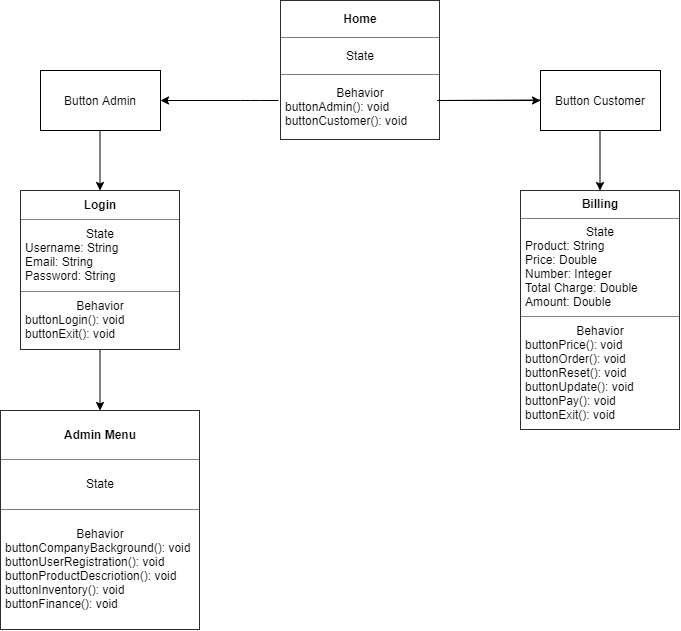

The diagram above was exported from draw.io. Its source (the exported page's mxGraphModel, read from the mxfile embedded in the PNG):
<mxGraphModel dx="1038" dy="547" grid="1" gridSize="10" guides="1" tooltips="1" connect="1" arrows="1" fold="1" page="1" pageScale="1" pageWidth="850" pageHeight="1100" math="0" shadow="0">
  <root>
    <mxCell id="0" />
    <mxCell id="1" parent="0" />
    <mxCell id="MtdLCM3bclM5Fa6z8Jy4-3" value="&lt;table border=&quot;1&quot; width=&quot;100%&quot; cellpadding=&quot;4&quot; style=&quot;width: 100% ; height: 100% ; border-collapse: collapse&quot;&gt;&lt;tbody&gt;&lt;tr&gt;&lt;th align=&quot;center&quot;&gt;Home&lt;/th&gt;&lt;/tr&gt;&lt;tr&gt;&lt;td align=&quot;center&quot;&gt;State&lt;/td&gt;&lt;/tr&gt;&lt;tr&gt;&lt;td&gt;&lt;div style=&quot;text-align: center&quot;&gt;&lt;span&gt;Behavior&lt;/span&gt;&lt;/div&gt;&lt;div&gt;buttonAdmin(): void&lt;/div&gt;&lt;div&gt;buttonCustomer(): void&lt;/div&gt;&lt;/td&gt;&lt;/tr&gt;&lt;/tbody&gt;&lt;/table&gt;" style="text;html=1;strokeColor=none;fillColor=none;overflow=fill;" parent="1" vertex="1">
      <mxGeometry x="360" y="10" width="160" height="140" as="geometry" />
    </mxCell>
    <mxCell id="MtdLCM3bclM5Fa6z8Jy4-7" value="" style="endArrow=classic;html=1;" parent="1" target="MtdLCM3bclM5Fa6z8Jy4-8" edge="1">
      <mxGeometry width="50" height="50" relative="1" as="geometry">
        <mxPoint x="358" y="110" as="sourcePoint" />
        <mxPoint x="240" y="110" as="targetPoint" />
        <Array as="points">
          <mxPoint x="330" y="110" />
        </Array>
      </mxGeometry>
    </mxCell>
    <mxCell id="MtdLCM3bclM5Fa6z8Jy4-8" value="Button Admin" style="rounded=0;whiteSpace=wrap;html=1;" parent="1" vertex="1">
      <mxGeometry x="120" y="80" width="120" height="60" as="geometry" />
    </mxCell>
    <mxCell id="MtdLCM3bclM5Fa6z8Jy4-9" value="" style="endArrow=classic;html=1;" parent="1" edge="1">
      <mxGeometry width="50" height="50" relative="1" as="geometry">
        <mxPoint x="179.5" y="140" as="sourcePoint" />
        <mxPoint x="179.5" y="200" as="targetPoint" />
      </mxGeometry>
    </mxCell>
    <mxCell id="MtdLCM3bclM5Fa6z8Jy4-10" value="&lt;table border=&quot;1&quot; width=&quot;100%&quot; cellpadding=&quot;4&quot; style=&quot;width: 100% ; height: 100% ; border-collapse: collapse&quot;&gt;&lt;tbody&gt;&lt;tr&gt;&lt;th align=&quot;center&quot;&gt;Login&lt;/th&gt;&lt;/tr&gt;&lt;tr&gt;&lt;td&gt;&lt;div style=&quot;text-align: center&quot;&gt;&lt;span&gt;State&lt;/span&gt;&lt;/div&gt;Username: String&lt;br&gt;Email: String&lt;br&gt;Password: String&lt;/td&gt;&lt;/tr&gt;&lt;tr&gt;&lt;td&gt;&lt;div style=&quot;text-align: center&quot;&gt;&lt;span&gt;Behavior&lt;/span&gt;&lt;/div&gt;&lt;div&gt;buttonLogin(): void&lt;/div&gt;&lt;div&gt;buttonExit(): void&lt;/div&gt;&lt;/td&gt;&lt;/tr&gt;&lt;/tbody&gt;&lt;/table&gt;" style="text;html=1;strokeColor=none;fillColor=none;overflow=fill;" parent="1" vertex="1">
      <mxGeometry x="100" y="200" width="160" height="160" as="geometry" />
    </mxCell>
    <mxCell id="MtdLCM3bclM5Fa6z8Jy4-12" value="" style="endArrow=classic;html=1;" parent="1" edge="1">
      <mxGeometry width="50" height="50" relative="1" as="geometry">
        <mxPoint x="179.5" y="360" as="sourcePoint" />
        <mxPoint x="179.5" y="420" as="targetPoint" />
      </mxGeometry>
    </mxCell>
    <mxCell id="MtdLCM3bclM5Fa6z8Jy4-13" value="&lt;table border=&quot;1&quot; width=&quot;100%&quot; cellpadding=&quot;4&quot; style=&quot;width: 100% ; height: 100% ; border-collapse: collapse&quot;&gt;&lt;tbody&gt;&lt;tr&gt;&lt;th align=&quot;center&quot;&gt;Admin Menu&lt;/th&gt;&lt;/tr&gt;&lt;tr&gt;&lt;td align=&quot;center&quot;&gt;State&lt;/td&gt;&lt;/tr&gt;&lt;tr&gt;&lt;td&gt;&lt;div style=&quot;text-align: center&quot;&gt;&lt;span&gt;Behavior&lt;/span&gt;&lt;/div&gt;&lt;div&gt;buttonCompanyBackground(): void&lt;/div&gt;&lt;div&gt;buttonUserRegistration(): void&lt;/div&gt;&lt;div&gt;buttonProductDescriotion(): void&lt;/div&gt;&lt;div&gt;buttonInventory(): void&lt;/div&gt;&lt;div&gt;buttonFinance(): void&lt;/div&gt;&lt;/td&gt;&lt;/tr&gt;&lt;/tbody&gt;&lt;/table&gt;" style="text;html=1;strokeColor=none;fillColor=none;overflow=fill;" parent="1" vertex="1">
      <mxGeometry x="80" y="420" width="200" height="220" as="geometry" />
    </mxCell>
    <mxCell id="MtdLCM3bclM5Fa6z8Jy4-14" value="" style="endArrow=classic;html=1;" parent="1" edge="1">
      <mxGeometry width="50" height="50" relative="1" as="geometry">
        <mxPoint x="620" y="109.5" as="sourcePoint" />
        <mxPoint x="620" y="110" as="targetPoint" />
        <Array as="points">
          <mxPoint x="512" y="110" />
        </Array>
      </mxGeometry>
    </mxCell>
    <mxCell id="MtdLCM3bclM5Fa6z8Jy4-15" value="Button Customer" style="rounded=0;whiteSpace=wrap;html=1;" parent="1" vertex="1">
      <mxGeometry x="620" y="80" width="120" height="60" as="geometry" />
    </mxCell>
    <mxCell id="MtdLCM3bclM5Fa6z8Jy4-16" value="" style="endArrow=classic;html=1;" parent="1" edge="1">
      <mxGeometry width="50" height="50" relative="1" as="geometry">
        <mxPoint x="679.5" y="140" as="sourcePoint" />
        <mxPoint x="679.5" y="200" as="targetPoint" />
      </mxGeometry>
    </mxCell>
    <mxCell id="MtdLCM3bclM5Fa6z8Jy4-17" value="&lt;table border=&quot;1&quot; width=&quot;100%&quot; cellpadding=&quot;4&quot; style=&quot;width: 100% ; height: 100% ; border-collapse: collapse&quot;&gt;&lt;tbody&gt;&lt;tr&gt;&lt;th align=&quot;center&quot;&gt;Billing&lt;/th&gt;&lt;/tr&gt;&lt;tr&gt;&lt;td&gt;&lt;div style=&quot;text-align: center&quot;&gt;&lt;span&gt;State&lt;/span&gt;&lt;/div&gt;Product: String&lt;br&gt;Price: Double&lt;br&gt;Number: Integer&lt;br&gt;Total Charge: Double&lt;br&gt;Amount: Double&lt;/td&gt;&lt;/tr&gt;&lt;tr&gt;&lt;td&gt;&lt;div style=&quot;text-align: center&quot;&gt;&lt;span&gt;Behavior&lt;/span&gt;&lt;/div&gt;&lt;div&gt;buttonPrice(): void&lt;/div&gt;&lt;div&gt;buttonOrder(): void&lt;/div&gt;&lt;div&gt;buttonReset(): void&lt;/div&gt;&lt;div&gt;buttonUpdate(): void&lt;/div&gt;&lt;div&gt;buttonPay(): void&lt;/div&gt;&lt;div&gt;buttonExit(): void&lt;/div&gt;&lt;/td&gt;&lt;/tr&gt;&lt;/tbody&gt;&lt;/table&gt;" style="text;html=1;strokeColor=none;fillColor=none;overflow=fill;" parent="1" vertex="1">
      <mxGeometry x="600" y="200" width="160" height="240" as="geometry" />
    </mxCell>
  </root>
</mxGraphModel>